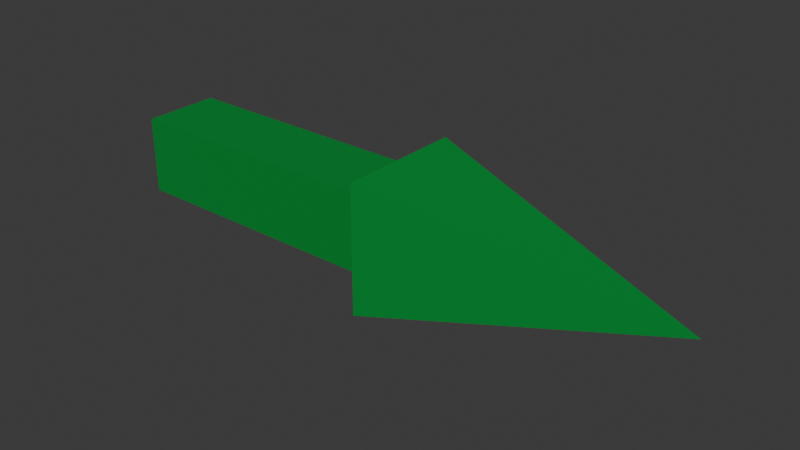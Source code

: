 # Source: Arrow.blend  (saved by Blender 4.1.23; exported with 4.5.12 LTS)
import bpy
from mathutils import Matrix  # noqa: F401  (used for matrix-valued properties, if any)

bpy.ops.wm.read_factory_settings(use_empty=True)
scene = bpy.context.scene
scene.name = 'Scene'

# ---- materials (node trees are filled in below, after node groups)
mat_material_001 = bpy.data.materials.new('Material.001')
mat_material_001.use_transparent_shadow = False

# ---- material node trees
mat_material_001.use_nodes = True; mat_material_001.node_tree.nodes.clear()
_N = mat_material_001.node_tree.nodes; _L = mat_material_001.node_tree.links
n0 = _N.new('ShaderNodeBsdfPrincipled'); n0.name = 'Principled BSDF'; n0.location = (10, 300)
n0.inputs[0].default_value = (0.0, 0.2654, 0.03659, 1.0)
n1 = _N.new('ShaderNodeOutputMaterial'); n1.name = 'Material Output'; n1.location = (300, 300)
_L.new(n0.outputs[0], n1.inputs[0])
n1.is_active_output = True

# ---- world
world_world = bpy.data.worlds.new('World'); scene.world = world_world
world_world.use_nodes = True; world_world.node_tree.nodes.clear()
_N = world_world.node_tree.nodes; _L = world_world.node_tree.links
n0 = _N.new('ShaderNodeOutputWorld'); n0.name = 'World Output'; n0.location = (300, 300)
n1 = _N.new('ShaderNodeBackground'); n1.name = 'Background'; n1.location = (10, 300)
n1.inputs[0].default_value = (0.05088, 0.05088, 0.05088, 1.0)
_L.new(n1.outputs[0], n0.inputs[0])
n0.is_active_output = True
world_world.color = (0.05088, 0.05088, 0.05088)
world_world.use_sun_shadow = False
world_world.sun_shadow_jitter_overblur = 0.0

# ---- meshes
me_cube_001 = bpy.data.meshes.new('Cube.001')
me_cube_001.from_pydata([(4.533, 0.0, 0.0), (4.533, 0.0, 0.0), (4.533, 0.0, 0.0), (4.533, 0.0, 0.0), (0.0, 1.0, -1.0), (0.0, 1.0, 1.0), (0.0, -1.0, -1.0), (0.0, -1.0, 1.0), (-4.533, 0.6091, -0.6091), (-4.533, -0.6091, -0.6091), (-4.533, -0.6091, 0.6091), (-4.533, 0.6091, 0.6091), (0.0, 0.6091, -0.6091), (0.0, -0.6091, 0.6091), (0.0, 0.6091, 0.6091), (0.0, -0.6091, -0.6091)], [], [(4, 5, 3, 2), (2, 3, 1, 0), (4, 6, 15, 12), (4, 2, 0, 6), (5, 4, 12, 14), (3, 5, 7, 1), (7, 5, 14, 13), (0, 1, 7, 6), (6, 7, 13, 15), (9, 10, 11, 8), (15, 13, 10, 9), (14, 11, 10, 13), (8, 12, 15, 9), (8, 11, 14, 12)])
_uv = me_cube_001.uv_layers.new(name='UVMap')
_uv.uv.foreach_set('vector', [0.375, 0.375, 0.625, 0.375, 0.625, 0.5, 0.375, 0.5, 0.375, 0.5, 0.625, 0.5, 0.625, 0.75, 0.375, 0.75, 0.25, 0.5, 0.25, 0.75, 0.25, 0.75, 0.25, 0.5, 0.25, 0.5, 0.375, 0.5, 0.375, 0.75, 0.25, 0.75, 0.625, 0.375, 0.375, 0.375, 0.375, 0.375, 0.625, 0.375, 0.625, 0.5, 0.75, 0.5, 0.75, 0.75, 0.625, 0.75, 0.75, 0.75, 0.75, 0.5, 0.75, 0.5, 0.75, 0.75, 0.375, 0.75, 0.625, 0.75, 0.625, 0.875, 0.375, 0.875, 0.375, 0.875, 0.625, 0.875, 0.625, 0.875, 0.375, 0.875, 0.375, 0.0, 0.625, 0.0, 0.625, 0.25, 0.375, 0.25, 0.375, 0.875, 0.625, 0.875, 0.625, 1.0, 0.375, 1.0, 0.75, 0.5, 0.875, 0.5, 0.875, 0.75, 0.75, 0.75, 0.125, 0.5, 0.25, 0.5, 0.25, 0.75, 0.125, 0.75, 0.375, 0.25, 0.625, 0.25, 0.625, 0.375, 0.375, 0.375])
me_cube_001.materials.append(mat_material_001)
me_cube_001.update()

# ---- objects
ob_cube = bpy.data.objects.new('Cube', me_cube_001)

# ---- transforms, parenting, visibility, modifiers, constraints
ob_cube.location = (0.0, 0.0, 0.0)

# ---- collection membership
scene.collection.objects.link(ob_cube)

# ---- scene / render settings (as saved in the file)
scene.frame_start = 1; scene.frame_end = 250; scene.frame_set(1)
scene.render.engine = 'BLENDER_EEVEE_NEXT'
scene.cycles.sampling_pattern = 'TABULATED_SOBOL'
scene.eevee.ray_tracing_options.trace_max_roughness = 0.0
bpy.context.view_layer.update()

# ---- added for rendering (the .blend has no active camera and no usable light): camera, sun
cam_auto = bpy.data.cameras.new('AutoCamera')
cam_auto.lens = 50.0
cam_auto.sensor_width = 36.0
cam_auto.clip_end = 1000.0
ob_auto_camera = bpy.data.objects.new('AutoCamera', cam_auto)
scene.collection.objects.link(ob_auto_camera)
ob_auto_camera.location = (8.78711, -10.5445, 7.02969)
ob_auto_camera.rotation_euler = (1.09748, -7.21219e-08, 0.694738)
scene.camera = ob_auto_camera
light_auto_sun = bpy.data.lights.new('AutoSun', 'SUN')
light_auto_sun.energy = 3.0
light_auto_sun.angle = 0.0523599
ob_auto_sun = bpy.data.objects.new('AutoSun', light_auto_sun)
scene.collection.objects.link(ob_auto_sun)
ob_auto_sun.rotation_euler = (0.872665, 0.174533, 0.523599)
bpy.context.view_layer.update()
